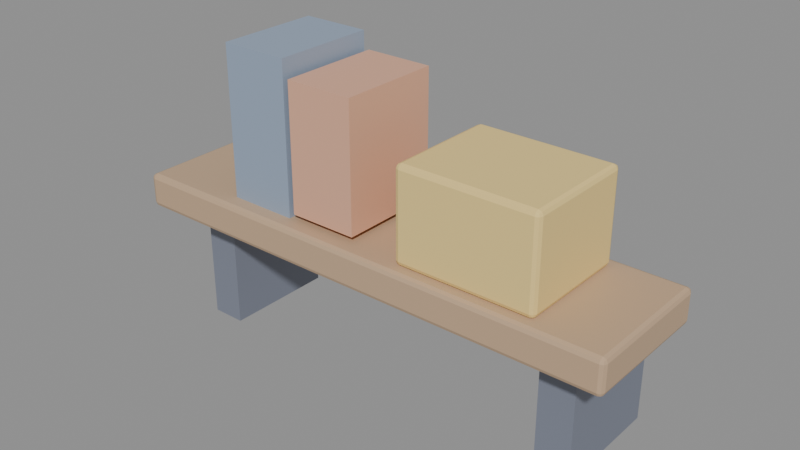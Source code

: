 # Source: OFFICE_PrateleiraCoz_v01.blend  (saved by Blender 4.2.66; exported with 4.5.12 LTS)
import bpy
from mathutils import Matrix  # noqa: F401  (used for matrix-valued properties, if any)

bpy.ops.wm.read_factory_settings(use_empty=True)
scene = bpy.context.scene
scene.name = 'Scene'

# ---- materials (node trees are filled in below, after node groups)
mat_polyroom_pbr = bpy.data.materials.new('Polyroom_PBR')

# ---- material node trees
mat_polyroom_pbr.use_nodes = True; mat_polyroom_pbr.node_tree.nodes.clear()
_N = mat_polyroom_pbr.node_tree.nodes; _L = mat_polyroom_pbr.node_tree.links
n0 = _N.new('ShaderNodeBsdfPrincipled'); n0.name = 'Principled BSDF'; n0.location = (10, 300)
n1 = _N.new('ShaderNodeOutputMaterial'); n1.name = 'Material Output'; n1.location = (300, 300)
n2 = _N.new('ShaderNodeVertexColor'); n2.name = 'Color Attribute'; n2.location = (0, 0)
n2.layer_name = 'Color'
_L.new(n0.outputs[0], n1.inputs[0])
_L.new(n2.outputs[0], n0.inputs[0])
n1.is_active_output = True

# ---- meshes
me_office_prateleiracoz_tabua_mesh = bpy.data.meshes.new('OFFICE_PrateleiraCoz_Tabua_Mesh')
me_office_prateleiracoz_tabua_mesh.from_pydata([(-0.216, -0.056, 0.145), (-0.216, -0.06, 0.149), (-0.22, -0.056, 0.149), (-0.216, -0.05883, 0.1462), (-0.2183, -0.05831, 0.1467), (-0.2188, -0.05883, 0.149), (-0.2188, -0.056, 0.1462), (-0.216, -0.06, 0.171), (-0.216, -0.056, 0.175), (-0.22, -0.056, 0.171), (-0.216, -0.05883, 0.1738), (-0.2183, -0.05831, 0.1733), (-0.2188, -0.056, 0.1738), (-0.2188, -0.05883, 0.171), (-0.216, 0.056, 0.145), (-0.22, 0.056, 0.149), (-0.216, 0.06, 0.149), (-0.2188, 0.056, 0.1462), (-0.2183, 0.05831, 0.1467), (-0.2188, 0.05883, 0.149), (-0.216, 0.05883, 0.1462), (-0.216, 0.056, 0.175), (-0.216, 0.06, 0.171), (-0.22, 0.056, 0.171), (-0.216, 0.05883, 0.1738), (-0.2183, 0.05831, 0.1733), (-0.2188, 0.05883, 0.171), (-0.2188, 0.056, 0.1738), (0.216, -0.056, 0.145), (0.22, -0.056, 0.149), (0.216, -0.06, 0.149), (0.2188, -0.056, 0.1462), (0.2183, -0.05831, 0.1467), (0.2188, -0.05883, 0.149), (0.216, -0.05883, 0.1462), (0.216, -0.056, 0.175), (0.216, -0.06, 0.171), (0.22, -0.056, 0.171), (0.216, -0.05883, 0.1738), (0.2183, -0.05831, 0.1733), (0.2188, -0.05883, 0.171), (0.2188, -0.056, 0.1738), (0.216, 0.056, 0.145), (0.216, 0.06, 0.149), (0.22, 0.056, 0.149), (0.216, 0.05883, 0.1462), (0.2183, 0.05831, 0.1467), (0.2188, 0.05883, 0.149), (0.2188, 0.056, 0.1462), (0.216, 0.056, 0.175), (0.22, 0.056, 0.171), (0.216, 0.06, 0.171), (0.2188, 0.056, 0.1738), (0.2183, 0.05831, 0.1733), (0.2188, 0.05883, 0.171), (0.216, 0.05883, 0.1738)], [], [(30, 36, 7, 1), (44, 50, 37, 29), (49, 21, 8, 35), (2, 9, 23, 15), (16, 22, 51, 43), (0, 3, 4, 6), (1, 5, 4, 3), (2, 6, 4, 5), (7, 10, 11, 13), (8, 12, 11, 10), (9, 13, 11, 12), (14, 17, 18, 20), (15, 19, 18, 17), (16, 20, 18, 19), (21, 24, 25, 27), (22, 26, 25, 24), (23, 27, 25, 26), (28, 31, 32, 34), (29, 33, 32, 31), (30, 34, 32, 33), (35, 38, 39, 41), (36, 40, 39, 38), (37, 41, 39, 40), (42, 45, 46, 48), (43, 47, 46, 45), (44, 48, 46, 47), (49, 52, 53, 55), (50, 54, 53, 52), (51, 55, 53, 54), (14, 0, 6, 17), (17, 6, 2, 15), (1, 7, 13, 5), (5, 13, 9, 2), (8, 21, 27, 12), (12, 27, 23, 9), (22, 16, 19, 26), (26, 19, 15, 23), (42, 14, 20, 45), (45, 20, 16, 43), (21, 49, 55, 24), (24, 55, 51, 22), (50, 44, 47, 54), (54, 47, 43, 51), (28, 42, 48, 31), (31, 48, 44, 29), (49, 35, 41, 52), (52, 41, 37, 50), (36, 30, 33, 40), (40, 33, 29, 37), (0, 28, 34, 3), (3, 34, 30, 1), (35, 8, 10, 38), (38, 10, 7, 36), (14, 42, 28, 0)])
_uv = me_office_prateleiracoz_tabua_mesh.uv_layers.new(name='UVMap')
_uv.uv.foreach_set('vector', [0.4083, 0.7523, 0.5917, 0.7523, 0.5917, 0.9977, 0.4083, 0.9977, 0.4083, 0.5083, 0.5917, 0.5083, 0.5917, 0.7417, 0.4083, 0.7417, 0.6273, 0.5083, 0.8727, 0.5083, 0.8727, 0.7417, 0.6273, 0.7417, 0.4083, 0.008333, 0.5917, 0.008333, 0.5917, 0.2417, 0.4083, 0.2417, 0.4083, 0.2523, 0.5917, 0.2523, 0.5917, 0.4977, 0.4083, 0.4977, 0.1273, 0.7417, 0.1273, 0.75, 0.126, 0.75, 0.125, 0.7417, 0.4083, 0.9977, 0.4083, 1.0, 0.3891, 1.0, 0.375, 0.9977, 0.4083, 0.008333, 0.375, 0.008333, 0.375, 0.003522, 0.4083, 0.0, 0.5917, 0.9977, 0.625, 0.9977, 0.625, 0.999, 0.5917, 1.0, 0.8727, 0.7417, 0.875, 0.7417, 0.875, 0.7465, 0.8727, 0.75, 0.5917, 0.008333, 0.5917, 0.0, 0.6109, 0.0, 0.625, 0.008333, 0.1273, 0.5083, 0.125, 0.5083, 0.125, 0.5035, 0.1273, 0.5, 0.4083, 0.2417, 0.4083, 0.25, 0.3891, 0.25, 0.375, 0.2417, 0.4083, 0.2523, 0.375, 0.2523, 0.375, 0.251, 0.4083, 0.25, 0.8727, 0.5083, 0.8727, 0.5, 0.874, 0.5, 0.875, 0.5083, 0.5917, 0.2523, 0.5917, 0.25, 0.6109, 0.25, 0.625, 0.2523, 0.5917, 0.2417, 0.625, 0.2417, 0.625, 0.2465, 0.5917, 0.25, 0.3727, 0.7417, 0.375, 0.7417, 0.3797, 0.7491, 0.3727, 0.75, 0.4083, 0.7417, 0.4083, 0.75, 0.3797, 0.7491, 0.375, 0.7417, 0.4083, 0.7523, 0.375, 0.7523, 0.3797, 0.7491, 0.4083, 0.75, 0.6273, 0.7417, 0.6273, 0.75, 0.6206, 0.7488, 0.625, 0.7417, 0.5917, 0.7523, 0.5917, 0.75, 0.6206, 0.7488, 0.625, 0.7523, 0.5917, 0.7417, 0.625, 0.7417, 0.6206, 0.7488, 0.5917, 0.75, 0.3727, 0.5083, 0.3727, 0.5, 0.3794, 0.5012, 0.375, 0.5083, 0.4083, 0.4977, 0.4083, 0.5, 0.3794, 0.5012, 0.375, 0.4977, 0.4083, 0.5083, 0.375, 0.5083, 0.3794, 0.5012, 0.4083, 0.5, 0.6273, 0.5083, 0.625, 0.5083, 0.6203, 0.5009, 0.6273, 0.5, 0.5917, 0.5083, 0.5917, 0.5, 0.6203, 0.5009, 0.625, 0.5083, 0.5917, 0.4977, 0.625, 0.4977, 0.6203, 0.5009, 0.5917, 0.5, 0.1273, 0.5083, 0.1273, 0.7417, 0.125, 0.7417, 0.125, 0.5083, 0.375, 0.2417, 0.375, 0.008333, 0.4083, 0.008333, 0.4083, 0.2417, 0.4083, 0.9977, 0.5917, 0.9977, 0.5917, 1.0, 0.4083, 1.0, 0.4083, 0.0, 0.5917, 0.0, 0.5917, 0.008333, 0.4083, 0.008333, 0.8727, 0.7417, 0.8727, 0.5083, 0.875, 0.5083, 0.875, 0.7417, 0.625, 0.008333, 0.625, 0.2417, 0.5917, 0.2417, 0.5917, 0.008333, 0.5917, 0.2523, 0.4083, 0.2523, 0.4083, 0.25, 0.5917, 0.25, 0.5917, 0.25, 0.4083, 0.25, 0.4083, 0.2417, 0.5917, 0.2417, 0.3727, 0.5083, 0.1273, 0.5083, 0.1273, 0.5, 0.3727, 0.5, 0.375, 0.4977, 0.375, 0.2523, 0.4083, 0.2523, 0.4083, 0.4977, 0.8727, 0.5083, 0.6273, 0.5083, 0.6273, 0.5, 0.8727, 0.5, 0.625, 0.2523, 0.625, 0.4977, 0.5917, 0.4977, 0.5917, 0.2523, 0.5917, 0.5083, 0.4083, 0.5083, 0.4083, 0.5, 0.5917, 0.5, 0.5917, 0.5, 0.4083, 0.5, 0.4083, 0.4977, 0.5917, 0.4977, 0.3727, 0.7417, 0.3727, 0.5083, 0.375, 0.5083, 0.375, 0.7417, 0.375, 0.7417, 0.375, 0.5083, 0.4083, 0.5083, 0.4083, 0.7417, 0.6273, 0.5083, 0.6273, 0.7417, 0.625, 0.7417, 0.625, 0.5083, 0.625, 0.5083, 0.625, 0.7417, 0.5917, 0.7417, 0.5917, 0.5083, 0.5917, 0.7523, 0.4083, 0.7523, 0.4083, 0.75, 0.5917, 0.75, 0.5917, 0.75, 0.4083, 0.75, 0.4083, 0.7417, 0.5917, 0.7417, 0.1273, 0.7417, 0.3727, 0.7417, 0.3727, 0.75, 0.1273, 0.75, 0.375, 0.9977, 0.375, 0.7523, 0.4083, 0.7523, 0.4083, 0.9977, 0.6273, 0.7417, 0.8727, 0.7417, 0.8727, 0.75, 0.6273, 0.75, 0.625, 0.7523, 0.625, 0.9977, 0.5917, 0.9977, 0.5917, 0.7523, 0.1273, 0.5083, 0.3727, 0.5083, 0.3727, 0.7417, 0.1273, 0.7417])
_ca = me_office_prateleiracoz_tabua_mesh.color_attributes.new('Color', 'FLOAT_COLOR', 'POINT')
_ca.data.foreach_set('color', [0.55, 0.38, 0.24, 1.0, 0.55, 0.38, 0.24, 1.0, 0.55, 0.38, 0.24, 1.0, 0.55, 0.38, 0.24, 1.0, 0.55, 0.38, 0.24, 1.0, 0.55, 0.38, 0.24, 1.0, 0.55, 0.38, 0.24, 1.0, 0.55, 0.38, 0.24, 1.0, 0.55, 0.38, 0.24, 1.0, 0.55, 0.38, 0.24, 1.0, 0.55, 0.38, 0.24, 1.0, 0.55, 0.38, 0.24, 1.0, 0.55, 0.38, 0.24, 1.0, 0.55, 0.38, 0.24, 1.0, 0.55, 0.38, 0.24, 1.0, 0.55, 0.38, 0.24, 1.0, 0.55, 0.38, 0.24, 1.0, 0.55, 0.38, 0.24, 1.0, 0.55, 0.38, 0.24, 1.0, 0.55, 0.38, 0.24, 1.0, 0.55, 0.38, 0.24, 1.0, 0.55, 0.38, 0.24, 1.0, 0.55, 0.38, 0.24, 1.0, 0.55, 0.38, 0.24, 1.0, 0.55, 0.38, 0.24, 1.0, 0.55, 0.38, 0.24, 1.0, 0.55, 0.38, 0.24, 1.0, 0.55, 0.38, 0.24, 1.0, 0.55, 0.38, 0.24, 1.0, 0.55, 0.38, 0.24, 1.0, 0.55, 0.38, 0.24, 1.0, 0.55, 0.38, 0.24, 1.0, 0.55, 0.38, 0.24, 1.0, 0.55, 0.38, 0.24, 1.0, 0.55, 0.38, 0.24, 1.0, 0.55, 0.38, 0.24, 1.0, 0.55, 0.38, 0.24, 1.0, 0.55, 0.38, 0.24, 1.0, 0.55, 0.38, 0.24, 1.0, 0.55, 0.38, 0.24, 1.0, 0.55, 0.38, 0.24, 1.0, 0.55, 0.38, 0.24, 1.0, 0.55, 0.38, 0.24, 1.0, 0.55, 0.38, 0.24, 1.0, 0.55, 0.38, 0.24, 1.0, 0.55, 0.38, 0.24, 1.0, 0.55, 0.38, 0.24, 1.0, 0.55, 0.38, 0.24, 1.0, 0.55, 0.38, 0.24, 1.0, 0.55, 0.38, 0.24, 1.0, 0.55, 0.38, 0.24, 1.0, 0.55, 0.38, 0.24, 1.0, 0.55, 0.38, 0.24, 1.0, 0.55, 0.38, 0.24, 1.0, 0.55, 0.38, 0.24, 1.0, 0.55, 0.38, 0.24, 1.0])
me_office_prateleiracoz_tabua_mesh.materials.append(mat_polyroom_pbr)
me_office_prateleiracoz_tabua_mesh.update()
me_office_prateleiracoz_suportee_mesh = bpy.data.meshes.new('OFFICE_PrateleiraCoz_SuporteE_Mesh')
me_office_prateleiracoz_suportee_mesh.from_pydata([(-0.185, -0.03, 0.04), (-0.185, -0.03, 0.16), (-0.185, 0.07, 0.04), (-0.185, 0.07, 0.16), (-0.155, -0.03, 0.04), (-0.155, -0.03, 0.16), (-0.155, 0.07, 0.04), (-0.155, 0.07, 0.16)], [], [(0, 1, 3, 2), (2, 3, 7, 6), (6, 7, 5, 4), (4, 5, 1, 0), (2, 6, 4, 0), (7, 3, 1, 5)])
_uv = me_office_prateleiracoz_suportee_mesh.uv_layers.new(name='UVMap')
_uv.uv.foreach_set('vector', [0.375, 0.0, 0.625, 0.0, 0.625, 0.25, 0.375, 0.25, 0.375, 0.25, 0.625, 0.25, 0.625, 0.5, 0.375, 0.5, 0.375, 0.5, 0.625, 0.5, 0.625, 0.75, 0.375, 0.75, 0.375, 0.75, 0.625, 0.75, 0.625, 1.0, 0.375, 1.0, 0.125, 0.5, 0.375, 0.5, 0.375, 0.75, 0.125, 0.75, 0.625, 0.5, 0.875, 0.5, 0.875, 0.75, 0.625, 0.75])
_ca = me_office_prateleiracoz_suportee_mesh.color_attributes.new('Color', 'FLOAT_COLOR', 'POINT')
_ca.data.foreach_set('color', [0.2, 0.22, 0.28, 1.0, 0.2, 0.22, 0.28, 1.0, 0.2, 0.22, 0.28, 1.0, 0.2, 0.22, 0.28, 1.0, 0.2, 0.22, 0.28, 1.0, 0.2, 0.22, 0.28, 1.0, 0.2, 0.22, 0.28, 1.0, 0.2, 0.22, 0.28, 1.0])
me_office_prateleiracoz_suportee_mesh.materials.append(mat_polyroom_pbr)
me_office_prateleiracoz_suportee_mesh.update()
me_office_prateleiracoz_suported_mesh = bpy.data.meshes.new('OFFICE_PrateleiraCoz_SuporteD_Mesh')
me_office_prateleiracoz_suported_mesh.from_pydata([(0.155, -0.03, 0.04), (0.155, -0.03, 0.16), (0.155, 0.07, 0.04), (0.155, 0.07, 0.16), (0.185, -0.03, 0.04), (0.185, -0.03, 0.16), (0.185, 0.07, 0.04), (0.185, 0.07, 0.16)], [], [(0, 1, 3, 2), (2, 3, 7, 6), (6, 7, 5, 4), (4, 5, 1, 0), (2, 6, 4, 0), (7, 3, 1, 5)])
_uv = me_office_prateleiracoz_suported_mesh.uv_layers.new(name='UVMap')
_uv.uv.foreach_set('vector', [0.375, 0.0, 0.625, 0.0, 0.625, 0.25, 0.375, 0.25, 0.375, 0.25, 0.625, 0.25, 0.625, 0.5, 0.375, 0.5, 0.375, 0.5, 0.625, 0.5, 0.625, 0.75, 0.375, 0.75, 0.375, 0.75, 0.625, 0.75, 0.625, 1.0, 0.375, 1.0, 0.125, 0.5, 0.375, 0.5, 0.375, 0.75, 0.125, 0.75, 0.625, 0.5, 0.875, 0.5, 0.875, 0.75, 0.625, 0.75])
_ca = me_office_prateleiracoz_suported_mesh.color_attributes.new('Color', 'FLOAT_COLOR', 'POINT')
_ca.data.foreach_set('color', [0.2, 0.22, 0.28, 1.0, 0.2, 0.22, 0.28, 1.0, 0.2, 0.22, 0.28, 1.0, 0.2, 0.22, 0.28, 1.0, 0.2, 0.22, 0.28, 1.0, 0.2, 0.22, 0.28, 1.0, 0.2, 0.22, 0.28, 1.0, 0.2, 0.22, 0.28, 1.0])
me_office_prateleiracoz_suported_mesh.materials.append(mat_polyroom_pbr)
me_office_prateleiracoz_suported_mesh.update()
me_office_prateleiracoz_livro1_mesh = bpy.data.meshes.new('OFFICE_PrateleiraCoz_Livro1_Mesh')
me_office_prateleiracoz_livro1_mesh.from_pydata([(-0.13, -0.045, 0.175), (-0.13, -0.045, 0.305), (-0.13, 0.045, 0.175), (-0.13, 0.045, 0.305), (-0.07, -0.045, 0.175), (-0.07, -0.045, 0.305), (-0.07, 0.045, 0.175), (-0.07, 0.045, 0.305)], [], [(0, 1, 3, 2), (2, 3, 7, 6), (6, 7, 5, 4), (4, 5, 1, 0), (2, 6, 4, 0), (7, 3, 1, 5)])
_uv = me_office_prateleiracoz_livro1_mesh.uv_layers.new(name='UVMap')
_uv.uv.foreach_set('vector', [0.375, 0.0, 0.625, 0.0, 0.625, 0.25, 0.375, 0.25, 0.375, 0.25, 0.625, 0.25, 0.625, 0.5, 0.375, 0.5, 0.375, 0.5, 0.625, 0.5, 0.625, 0.75, 0.375, 0.75, 0.375, 0.75, 0.625, 0.75, 0.625, 1.0, 0.375, 1.0, 0.125, 0.5, 0.375, 0.5, 0.375, 0.75, 0.125, 0.75, 0.625, 0.5, 0.875, 0.5, 0.875, 0.75, 0.625, 0.75])
_ca = me_office_prateleiracoz_livro1_mesh.color_attributes.new('Color', 'FLOAT_COLOR', 'POINT')
_ca.data.foreach_set('color', [0.3, 0.38, 0.5, 1.0, 0.3, 0.38, 0.5, 1.0, 0.3, 0.38, 0.5, 1.0, 0.3, 0.38, 0.5, 1.0, 0.3, 0.38, 0.5, 1.0, 0.3, 0.38, 0.5, 1.0, 0.3, 0.38, 0.5, 1.0, 0.3, 0.38, 0.5, 1.0])
me_office_prateleiracoz_livro1_mesh.materials.append(mat_polyroom_pbr)
me_office_prateleiracoz_livro1_mesh.update()
me_office_prateleiracoz_livro2_mesh = bpy.data.meshes.new('OFFICE_PrateleiraCoz_Livro2_Mesh')
me_office_prateleiracoz_livro2_mesh.from_pydata([(-0.065, -0.045, 0.18), (-0.065, -0.045, 0.29), (-0.065, 0.045, 0.18), (-0.065, 0.045, 0.29), (-0.005, -0.045, 0.18), (-0.005, -0.045, 0.29), (-0.005, 0.045, 0.18), (-0.005, 0.045, 0.29)], [], [(0, 1, 3, 2), (2, 3, 7, 6), (6, 7, 5, 4), (4, 5, 1, 0), (2, 6, 4, 0), (7, 3, 1, 5)])
_uv = me_office_prateleiracoz_livro2_mesh.uv_layers.new(name='UVMap')
_uv.uv.foreach_set('vector', [0.375, 0.0, 0.625, 0.0, 0.625, 0.25, 0.375, 0.25, 0.375, 0.25, 0.625, 0.25, 0.625, 0.5, 0.375, 0.5, 0.375, 0.5, 0.625, 0.5, 0.625, 0.75, 0.375, 0.75, 0.375, 0.75, 0.625, 0.75, 0.625, 1.0, 0.375, 1.0, 0.125, 0.5, 0.375, 0.5, 0.375, 0.75, 0.125, 0.75, 0.625, 0.5, 0.875, 0.5, 0.875, 0.75, 0.625, 0.75])
_ca = me_office_prateleiracoz_livro2_mesh.color_attributes.new('Color', 'FLOAT_COLOR', 'POINT')
_ca.data.foreach_set('color', [0.76, 0.42, 0.28, 1.0, 0.76, 0.42, 0.28, 1.0, 0.76, 0.42, 0.28, 1.0, 0.76, 0.42, 0.28, 1.0, 0.76, 0.42, 0.28, 1.0, 0.76, 0.42, 0.28, 1.0, 0.76, 0.42, 0.28, 1.0, 0.76, 0.42, 0.28, 1.0])
me_office_prateleiracoz_livro2_mesh.materials.append(mat_polyroom_pbr)
me_office_prateleiracoz_livro2_mesh.update()
me_office_prateleiracoz_caixa_mesh = bpy.data.meshes.new('OFFICE_PrateleiraCoz_Caixa_Mesh')
me_office_prateleiracoz_caixa_mesh.from_pydata([(0.044, -0.046, 0.175), (0.044, -0.05, 0.179), (0.04, -0.046, 0.179), (0.044, -0.04883, 0.1762), (0.04169, -0.04831, 0.1767), (0.04117, -0.04883, 0.179), (0.04117, -0.046, 0.1762), (0.044, -0.05, 0.251), (0.044, -0.046, 0.255), (0.04, -0.046, 0.251), (0.044, -0.04883, 0.2538), (0.04169, -0.04831, 0.2533), (0.04117, -0.046, 0.2538), (0.04117, -0.04883, 0.251), (0.044, 0.046, 0.175), (0.04, 0.046, 0.179), (0.044, 0.05, 0.179), (0.04117, 0.046, 0.1762), (0.04169, 0.04831, 0.1767), (0.04117, 0.04883, 0.179), (0.044, 0.04883, 0.1762), (0.044, 0.046, 0.255), (0.044, 0.05, 0.251), (0.04, 0.046, 0.251), (0.044, 0.04883, 0.2538), (0.04169, 0.04831, 0.2533), (0.04117, 0.04883, 0.251), (0.04117, 0.046, 0.2538), (0.156, -0.046, 0.175), (0.16, -0.046, 0.179), (0.156, -0.05, 0.179), (0.1588, -0.046, 0.1762), (0.1583, -0.04831, 0.1767), (0.1588, -0.04883, 0.179), (0.156, -0.04883, 0.1762), (0.156, -0.046, 0.255), (0.156, -0.05, 0.251), (0.16, -0.046, 0.251), (0.156, -0.04883, 0.2538), (0.1583, -0.04831, 0.2533), (0.1588, -0.04883, 0.251), (0.1588, -0.046, 0.2538), (0.156, 0.046, 0.175), (0.156, 0.05, 0.179), (0.16, 0.046, 0.179), (0.156, 0.04883, 0.1762), (0.1583, 0.04831, 0.1767), (0.1588, 0.04883, 0.179), (0.1588, 0.046, 0.1762), (0.156, 0.046, 0.255), (0.16, 0.046, 0.251), (0.156, 0.05, 0.251), (0.1588, 0.046, 0.2538), (0.1583, 0.04831, 0.2533), (0.1588, 0.04883, 0.251), (0.156, 0.04883, 0.2538)], [], [(30, 36, 7, 1), (44, 50, 37, 29), (49, 21, 8, 35), (2, 9, 23, 15), (16, 22, 51, 43), (0, 3, 4, 6), (1, 5, 4, 3), (2, 6, 4, 5), (7, 10, 11, 13), (8, 12, 11, 10), (9, 13, 11, 12), (14, 17, 18, 20), (15, 19, 18, 17), (16, 20, 18, 19), (21, 24, 25, 27), (22, 26, 25, 24), (23, 27, 25, 26), (28, 31, 32, 34), (29, 33, 32, 31), (30, 34, 32, 33), (35, 38, 39, 41), (36, 40, 39, 38), (37, 41, 39, 40), (42, 45, 46, 48), (43, 47, 46, 45), (44, 48, 46, 47), (49, 52, 53, 55), (50, 54, 53, 52), (51, 55, 53, 54), (14, 0, 6, 17), (17, 6, 2, 15), (1, 7, 13, 5), (5, 13, 9, 2), (8, 21, 27, 12), (12, 27, 23, 9), (22, 16, 19, 26), (26, 19, 15, 23), (42, 14, 20, 45), (45, 20, 16, 43), (21, 49, 55, 24), (24, 55, 51, 22), (50, 44, 47, 54), (54, 47, 43, 51), (28, 42, 48, 31), (31, 48, 44, 29), (49, 35, 41, 52), (52, 41, 37, 50), (36, 30, 33, 40), (40, 33, 29, 37), (0, 28, 34, 3), (3, 34, 30, 1), (35, 8, 10, 38), (38, 10, 7, 36), (14, 42, 28, 0)])
_uv = me_office_prateleiracoz_caixa_mesh.uv_layers.new(name='UVMap')
_uv.uv.foreach_set('vector', [0.3875, 0.7583, 0.6125, 0.7583, 0.6125, 0.9917, 0.3875, 0.9917, 0.3875, 0.51, 0.6125, 0.51, 0.6125, 0.74, 0.3875, 0.74, 0.6333, 0.51, 0.8667, 0.51, 0.8667, 0.74, 0.6333, 0.74, 0.3875, 0.01, 0.6125, 0.01, 0.6125, 0.24, 0.3875, 0.24, 0.3875, 0.2583, 0.6125, 0.2583, 0.6125, 0.4917, 0.3875, 0.4917, 0.1333, 0.74, 0.1333, 0.75, 0.1285, 0.75, 0.125, 0.74, 0.3875, 0.9917, 0.3875, 1.0, 0.3803, 1.0, 0.375, 0.9917, 0.3875, 0.01, 0.375, 0.01, 0.375, 0.004227, 0.3875, 0.0, 0.6125, 0.9917, 0.625, 0.9917, 0.625, 0.9965, 0.6125, 1.0, 0.8667, 0.74, 0.875, 0.74, 0.875, 0.7458, 0.8667, 0.75, 0.6125, 0.01, 0.6125, 0.0, 0.6197, 0.0, 0.625, 0.01, 0.1333, 0.51, 0.125, 0.51, 0.125, 0.5042, 0.1333, 0.5, 0.3875, 0.24, 0.3875, 0.25, 0.3803, 0.25, 0.375, 0.24, 0.3875, 0.2583, 0.375, 0.2583, 0.375, 0.2535, 0.3875, 0.25, 0.8667, 0.51, 0.8667, 0.5, 0.8715, 0.5, 0.875, 0.51, 0.6125, 0.2583, 0.6125, 0.25, 0.6197, 0.25, 0.625, 0.2583, 0.6125, 0.24, 0.625, 0.24, 0.625, 0.2458, 0.6125, 0.25, 0.3667, 0.74, 0.375, 0.74, 0.3768, 0.7498, 0.3667, 0.75, 0.3875, 0.74, 0.3875, 0.75, 0.3768, 0.7498, 0.375, 0.74, 0.3875, 0.7583, 0.375, 0.7583, 0.3768, 0.7498, 0.3875, 0.75, 0.6333, 0.74, 0.6333, 0.75, 0.6244, 0.7486, 0.625, 0.74, 0.6125, 0.7583, 0.6125, 0.75, 0.6244, 0.7486, 0.625, 0.7583, 0.6125, 0.74, 0.625, 0.74, 0.6244, 0.7486, 0.6125, 0.75, 0.3667, 0.51, 0.3667, 0.5, 0.3756, 0.5014, 0.375, 0.51, 0.3875, 0.4917, 0.3875, 0.5, 0.3756, 0.5014, 0.375, 0.4917, 0.3875, 0.51, 0.375, 0.51, 0.3756, 0.5014, 0.3875, 0.5, 0.6333, 0.51, 0.625, 0.51, 0.6232, 0.5002, 0.6333, 0.5, 0.6125, 0.51, 0.6125, 0.5, 0.6232, 0.5002, 0.625, 0.51, 0.6125, 0.4917, 0.625, 0.4917, 0.6232, 0.5002, 0.6125, 0.5, 0.1333, 0.51, 0.1333, 0.74, 0.125, 0.74, 0.125, 0.51, 0.375, 0.24, 0.375, 0.01, 0.3875, 0.01, 0.3875, 0.24, 0.3875, 0.9917, 0.6125, 0.9917, 0.6125, 1.0, 0.3875, 1.0, 0.3875, 0.0, 0.6125, 0.0, 0.6125, 0.01, 0.3875, 0.01, 0.8667, 0.74, 0.8667, 0.51, 0.875, 0.51, 0.875, 0.74, 0.625, 0.01, 0.625, 0.24, 0.6125, 0.24, 0.6125, 0.01, 0.6125, 0.2583, 0.3875, 0.2583, 0.3875, 0.25, 0.6125, 0.25, 0.6125, 0.25, 0.3875, 0.25, 0.3875, 0.24, 0.6125, 0.24, 0.3667, 0.51, 0.1333, 0.51, 0.1333, 0.5, 0.3667, 0.5, 0.375, 0.4917, 0.375, 0.2583, 0.3875, 0.2583, 0.3875, 0.4917, 0.8667, 0.51, 0.6333, 0.51, 0.6333, 0.5, 0.8667, 0.5, 0.625, 0.2583, 0.625, 0.4917, 0.6125, 0.4917, 0.6125, 0.2583, 0.6125, 0.51, 0.3875, 0.51, 0.3875, 0.5, 0.6125, 0.5, 0.6125, 0.5, 0.3875, 0.5, 0.3875, 0.4917, 0.6125, 0.4917, 0.3667, 0.74, 0.3667, 0.51, 0.375, 0.51, 0.375, 0.74, 0.375, 0.74, 0.375, 0.51, 0.3875, 0.51, 0.3875, 0.74, 0.6333, 0.51, 0.6333, 0.74, 0.625, 0.74, 0.625, 0.51, 0.625, 0.51, 0.625, 0.74, 0.6125, 0.74, 0.6125, 0.51, 0.6125, 0.7583, 0.3875, 0.7583, 0.3875, 0.75, 0.6125, 0.75, 0.6125, 0.75, 0.3875, 0.75, 0.3875, 0.74, 0.6125, 0.74, 0.1333, 0.74, 0.3667, 0.74, 0.3667, 0.75, 0.1333, 0.75, 0.375, 0.9917, 0.375, 0.7583, 0.3875, 0.7583, 0.3875, 0.9917, 0.6333, 0.74, 0.8667, 0.74, 0.8667, 0.75, 0.6333, 0.75, 0.625, 0.7583, 0.625, 0.9917, 0.6125, 0.9917, 0.6125, 0.7583, 0.1333, 0.51, 0.3667, 0.51, 0.3667, 0.74, 0.1333, 0.74])
_ca = me_office_prateleiracoz_caixa_mesh.color_attributes.new('Color', 'FLOAT_COLOR', 'POINT')
_ca.data.foreach_set('color', [0.88, 0.66, 0.25, 1.0, 0.88, 0.66, 0.25, 1.0, 0.88, 0.66, 0.25, 1.0, 0.88, 0.66, 0.25, 1.0, 0.88, 0.66, 0.25, 1.0, 0.88, 0.66, 0.25, 1.0, 0.88, 0.66, 0.25, 1.0, 0.88, 0.66, 0.25, 1.0, 0.88, 0.66, 0.25, 1.0, 0.88, 0.66, 0.25, 1.0, 0.88, 0.66, 0.25, 1.0, 0.88, 0.66, 0.25, 1.0, 0.88, 0.66, 0.25, 1.0, 0.88, 0.66, 0.25, 1.0, 0.88, 0.66, 0.25, 1.0, 0.88, 0.66, 0.25, 1.0, 0.88, 0.66, 0.25, 1.0, 0.88, 0.66, 0.25, 1.0, 0.88, 0.66, 0.25, 1.0, 0.88, 0.66, 0.25, 1.0, 0.88, 0.66, 0.25, 1.0, 0.88, 0.66, 0.25, 1.0, 0.88, 0.66, 0.25, 1.0, 0.88, 0.66, 0.25, 1.0, 0.88, 0.66, 0.25, 1.0, 0.88, 0.66, 0.25, 1.0, 0.88, 0.66, 0.25, 1.0, 0.88, 0.66, 0.25, 1.0, 0.88, 0.66, 0.25, 1.0, 0.88, 0.66, 0.25, 1.0, 0.88, 0.66, 0.25, 1.0, 0.88, 0.66, 0.25, 1.0, 0.88, 0.66, 0.25, 1.0, 0.88, 0.66, 0.25, 1.0, 0.88, 0.66, 0.25, 1.0, 0.88, 0.66, 0.25, 1.0, 0.88, 0.66, 0.25, 1.0, 0.88, 0.66, 0.25, 1.0, 0.88, 0.66, 0.25, 1.0, 0.88, 0.66, 0.25, 1.0, 0.88, 0.66, 0.25, 1.0, 0.88, 0.66, 0.25, 1.0, 0.88, 0.66, 0.25, 1.0, 0.88, 0.66, 0.25, 1.0, 0.88, 0.66, 0.25, 1.0, 0.88, 0.66, 0.25, 1.0, 0.88, 0.66, 0.25, 1.0, 0.88, 0.66, 0.25, 1.0, 0.88, 0.66, 0.25, 1.0, 0.88, 0.66, 0.25, 1.0, 0.88, 0.66, 0.25, 1.0, 0.88, 0.66, 0.25, 1.0, 0.88, 0.66, 0.25, 1.0, 0.88, 0.66, 0.25, 1.0, 0.88, 0.66, 0.25, 1.0, 0.88, 0.66, 0.25, 1.0])
me_office_prateleiracoz_caixa_mesh.materials.append(mat_polyroom_pbr)
me_office_prateleiracoz_caixa_mesh.update()

# ---- objects
ob_office_prateleiracoz_tabua = bpy.data.objects.new('OFFICE_PrateleiraCoz_Tabua', me_office_prateleiracoz_tabua_mesh)
ob_office_prateleiracoz_suportee = bpy.data.objects.new('OFFICE_PrateleiraCoz_SuporteE', me_office_prateleiracoz_suportee_mesh)
ob_office_prateleiracoz_suported = bpy.data.objects.new('OFFICE_PrateleiraCoz_SuporteD', me_office_prateleiracoz_suported_mesh)
ob_office_prateleiracoz_livro1 = bpy.data.objects.new('OFFICE_PrateleiraCoz_Livro1', me_office_prateleiracoz_livro1_mesh)
ob_office_prateleiracoz_livro2 = bpy.data.objects.new('OFFICE_PrateleiraCoz_Livro2', me_office_prateleiracoz_livro2_mesh)
ob_office_prateleiracoz_caixa = bpy.data.objects.new('OFFICE_PrateleiraCoz_Caixa', me_office_prateleiracoz_caixa_mesh)

# ---- transforms, parenting, visibility, modifiers, constraints
ob_office_prateleiracoz_tabua.location = (0.0, 0.0, 0.0)
ob_office_prateleiracoz_suportee.location = (0.0, 0.0, 0.0)
ob_office_prateleiracoz_suported.location = (0.0, 0.0, 0.0)
ob_office_prateleiracoz_livro1.location = (0.0, 0.0, 0.0)
ob_office_prateleiracoz_livro2.location = (0.0, 0.0, 0.0)
ob_office_prateleiracoz_caixa.location = (0.0, 0.0, 0.0)

# ---- collection membership
scene.collection.objects.link(ob_office_prateleiracoz_tabua)
scene.collection.objects.link(ob_office_prateleiracoz_suportee)
scene.collection.objects.link(ob_office_prateleiracoz_suported)
scene.collection.objects.link(ob_office_prateleiracoz_livro1)
scene.collection.objects.link(ob_office_prateleiracoz_livro2)
scene.collection.objects.link(ob_office_prateleiracoz_caixa)

# ---- scene / render settings (as saved in the file)
scene.frame_start = 1; scene.frame_end = 250; scene.frame_set(1)
scene.render.engine = 'BLENDER_EEVEE_NEXT'
bpy.context.view_layer.update()

# ---- added for rendering (the .blend has no active camera and no usable light): camera, sun + grey world if the file has none
cam_auto = bpy.data.cameras.new('AutoCamera')
cam_auto.lens = 50.0
cam_auto.sensor_width = 36.0
cam_auto.clip_end = 1000.0
ob_auto_camera = bpy.data.objects.new('AutoCamera', cam_auto)
scene.collection.objects.link(ob_auto_camera)
ob_auto_camera.location = (0.490216, -0.58326, 0.564673)
ob_auto_camera.rotation_euler = (1.09748, -7.21219e-08, 0.694738)
scene.camera = ob_auto_camera
light_auto_sun = bpy.data.lights.new('AutoSun', 'SUN')
light_auto_sun.energy = 3.0
light_auto_sun.angle = 0.0523599
ob_auto_sun = bpy.data.objects.new('AutoSun', light_auto_sun)
scene.collection.objects.link(ob_auto_sun)
ob_auto_sun.rotation_euler = (0.872665, 0.174533, 0.523599)
if scene.world is None:
    world_auto = bpy.data.worlds.new('AutoWorld')
    world_auto.color = (0.3, 0.3, 0.3)
    scene.world = world_auto
bpy.context.view_layer.update()
